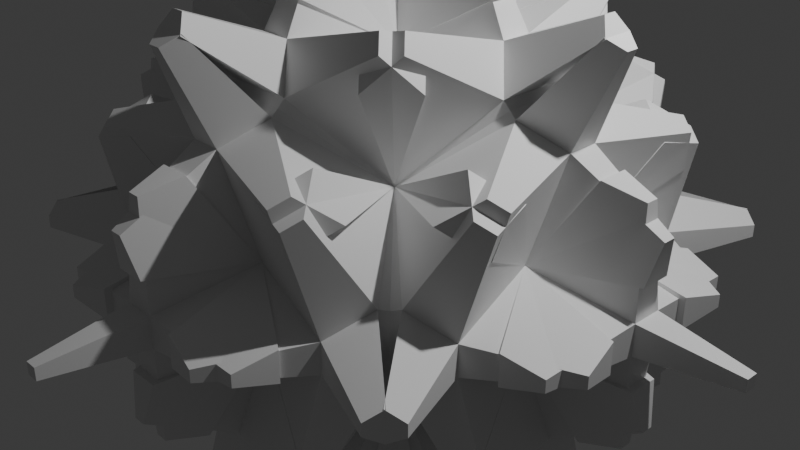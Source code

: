 # Source: sketch_2025_06_27.blend  (saved by Blender 4.4.32; exported with 4.5.12 LTS)
import bpy
from mathutils import Matrix  # noqa: F401  (used for matrix-valued properties, if any)

bpy.ops.wm.read_factory_settings(use_empty=True)
scene = bpy.context.scene
scene.name = 'Scene'

# ---- collections
col_collection = bpy.data.collections.new('Collection'); scene.collection.children.link(col_collection)

# ---- materials (node trees are filled in below, after node groups)
mat_material = bpy.data.materials.new('Material')
mat_material.alpha_threshold = 0.0
mat_material.roughness = 0.5
mat_material.line_color = (0.0, 0.0, 0.0, 1.0)

# ---- node groups
ng_faces = bpy.data.node_groups.new('faces', 'GeometryNodeTree')
_s = ng_faces.interface.new_socket(name='Geometry', in_out='OUTPUT', socket_type='NodeSocketGeometry')
_s = ng_faces.interface.new_socket(name='Geometry', in_out='INPUT', socket_type='NodeSocketGeometry')
ng_faces.is_modifier = True
_N = ng_faces.nodes; _L = ng_faces.links
n0 = _N.new('NodeGroupInput'); n0.name = 'Group Input'; n0.location = (-399, 101)
n1 = _N.new('NodeGroupOutput'); n1.name = 'Group Output'; n1.location = (238, 60)
n2 = _N.new('GeometryNodeExtrudeMesh'); n2.name = 'Extrude Mesh'; n2.location = (-168, 116)
n3 = _N.new('GeometryNodeScaleElements'); n3.name = 'Scale Elements'; n3.location = (19, 94)
n3.inputs[2].default_value = 0.4
_L.new(n3.outputs[0], n1.inputs[0])
_L.new(n0.outputs[0], n2.inputs[0])
_L.new(n2.outputs[0], n3.inputs[0])
_L.new(n2.outputs[1], n3.inputs[1])
n1.is_active_output = True

# ---- material node trees
mat_material.use_nodes = True; mat_material.node_tree.nodes.clear()
_N = mat_material.node_tree.nodes; _L = mat_material.node_tree.links
n0 = _N.new('ShaderNodeOutputMaterial'); n0.name = 'Material Output'; n0.location = (300, 300)
n1 = _N.new('ShaderNodeBsdfPrincipled'); n1.name = 'Principled BSDF'; n1.location = (10, 300)
n1.inputs[3].default_value = 1.45
_L.new(n1.outputs[0], n0.inputs[0])
n0.is_active_output = True

# ---- world
world_world = bpy.data.worlds.new('World'); scene.world = world_world
world_world.use_nodes = True; world_world.node_tree.nodes.clear()
_N = world_world.node_tree.nodes; _L = world_world.node_tree.links
n0 = _N.new('ShaderNodeOutputWorld'); n0.name = 'World Output'; n0.location = (300, 300)
n1 = _N.new('ShaderNodeBackground'); n1.name = 'Background'; n1.location = (10, 300)
n1.inputs[0].default_value = (0.05088, 0.05088, 0.05088, 1.0)
_L.new(n1.outputs[0], n0.inputs[0])
n0.is_active_output = True
world_world.color = (0.05088, 0.05088, 0.05088)
world_world.sun_shadow_jitter_overblur = 0.0

# ---- cameras
cam_camera = bpy.data.cameras.new('Camera')
cam_camera.clip_end = 100.0
cam_camera.ortho_scale = 7.314

# ---- lights
light_light = bpy.data.lights.new('Light', 'POINT')
light_light.energy = 1000.0
light_light.shadow_soft_size = 0.1

# ---- meshes
me_cube = bpy.data.meshes.new('Cube')
me_cube.from_pydata([(1.0, 1.0, 1.0), (1.0, 1.0, -1.0), (1.0, -1.0, 1.0), (1.0, -1.0, -1.0), (-1.0, 1.0, 1.0), (-1.0, 1.0, -1.0), (-1.0, -1.0, 1.0), (-1.0, -1.0, -1.0)], [], [(0, 4, 6, 2), (3, 2, 6, 7), (7, 6, 4, 5), (5, 1, 3, 7), (1, 0, 2, 3), (5, 4, 0, 1)])
_uv = me_cube.uv_layers.new(name='UVMap')
_uv.uv.foreach_set('vector', [0.625, 0.5, 0.875, 0.5, 0.875, 0.75, 0.625, 0.75, 0.375, 0.75, 0.625, 0.75, 0.625, 1.0, 0.375, 1.0, 0.375, 0.0, 0.625, 0.0, 0.625, 0.25, 0.375, 0.25, 0.125, 0.5, 0.375, 0.5, 0.375, 0.75, 0.125, 0.75, 0.375, 0.5, 0.625, 0.5, 0.625, 0.75, 0.375, 0.75, 0.375, 0.25, 0.625, 0.25, 0.625, 0.5, 0.375, 0.5])
me_cube.materials.append(mat_material)
me_cube.use_mirror_vertex_groups = False
me_cube.update()

# ---- objects
ob_cube = bpy.data.objects.new('Cube', me_cube)
ob_light = bpy.data.objects.new('Light', light_light)
ob_camera = bpy.data.objects.new('Camera', cam_camera)

# ---- transforms, parenting, visibility, modifiers, constraints
ob_cube.location = (0.0, 0.0, 0.0)
ob_cube.lock_rotations_4d = False
ob_cube.empty_display_type = 'ARROWS'
ob_cube.lineart.crease_threshold = 0.0
_m = ob_cube.modifiers.new('GeometryNodes', 'NODES')
_m.node_group = ng_faces
_m = ob_cube.modifiers.new('faces', 'NODES')
_m.node_group = ng_faces
_m.show_group_selector = False
_m = ob_cube.modifiers.new('faces.001', 'NODES')
_m.node_group = ng_faces
_m.show_group_selector = False
ob_light.location = (4.076, 1.005, 5.904)
ob_light.rotation_euler = (0.6503, 0.05522, 1.866)
ob_light.lock_rotations_4d = False
ob_light.empty_display_type = 'ARROWS'
ob_light.color = (0.0, 0.0, 0.0, 0.0)
ob_light.lineart.crease_threshold = 0.0
ob_camera.location = (7.359, -6.926, 4.958)
ob_camera.rotation_euler = (1.109, 0.0, 0.8149)
ob_camera.lock_rotations_4d = False
ob_camera.empty_display_type = 'ARROWS'
ob_camera.color = (0.0, 0.0, 0.0, 0.0)
ob_camera.display_type = 'WIRE'
ob_camera.lineart.crease_threshold = 0.0

# ---- collection membership
col_collection.objects.link(ob_cube)
col_collection.objects.link(ob_light)
col_collection.objects.link(ob_camera)

# ---- scene / render settings (as saved in the file)
scene.camera = ob_camera
scene.frame_start = 1; scene.frame_end = 250; scene.frame_set(1)
scene.render.engine = 'BLENDER_EEVEE_NEXT'
bpy.context.view_layer.update()
